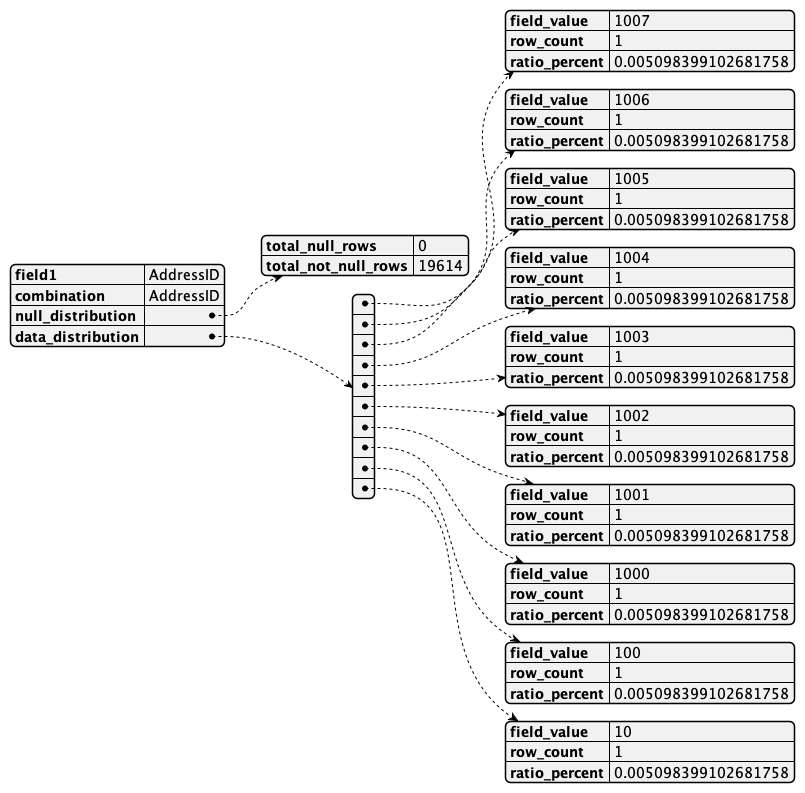

The diagram above was rendered by PlantUML. Its source (embedded in the PNG):
@startjson
{
    "field1": "AddressID",
    "combination": "AddressID",
    "null_distribution": {
        "total_null_rows": 0,
        "total_not_null_rows": 19614
    },
    "data_distribution": [
        {
            "field_value": "1007",
            "row_count": 1,
            "ratio_percent": 0.005098399102681758
        },
        {
            "field_value": "1006",
            "row_count": 1,
            "ratio_percent": 0.005098399102681758
        },
        {
            "field_value": "1005",
            "row_count": 1,
            "ratio_percent": 0.005098399102681758
        },
        {
            "field_value": "1004",
            "row_count": 1,
            "ratio_percent": 0.005098399102681758
        },
        {
            "field_value": "1003",
            "row_count": 1,
            "ratio_percent": 0.005098399102681758
        },
        {
            "field_value": "1002",
            "row_count": 1,
            "ratio_percent": 0.005098399102681758
        },
        {
            "field_value": "1001",
            "row_count": 1,
            "ratio_percent": 0.005098399102681758
        },
        {
            "field_value": "1000",
            "row_count": 1,
            "ratio_percent": 0.005098399102681758
        },
        {
            "field_value": "100",
            "row_count": 1,
            "ratio_percent": 0.005098399102681758
        },
        {
            "field_value": "10",
            "row_count": 1,
            "ratio_percent": 0.005098399102681758
        }
    ]
}
@endjson